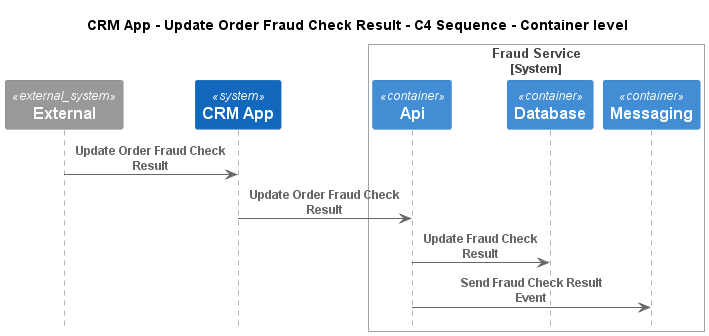

The diagram above was rendered by PlantUML. Its source (embedded in the PNG):
@startuml
!pragma layout smetana
!include ..\..\..\..\.c4s\C4_Sequence.puml

title CRM App - Update Order Fraud Check Result - C4 Sequence - Container level

System_Ext(C4InterFlow.SoftwareSystems.ExternalSystem, "External", "")
System(ECommercePlatform.SoftwareSystems.CRMApp, "CRM App", "")

System_Boundary(ECommercePlatform.SoftwareSystems.FraudService, "Fraud Service")
    Container(ECommercePlatform.SoftwareSystems.FraudService.Containers.Api, "Api", "", "")
    Container(ECommercePlatform.SoftwareSystems.FraudService.Containers.Database, "Database", "", "")
    Container(ECommercePlatform.SoftwareSystems.FraudService.Containers.Messaging, "Messaging", "", "")
Boundary_End()

Rel(C4InterFlow.SoftwareSystems.ExternalSystem, ECommercePlatform.SoftwareSystems.CRMApp, "Update Order Fraud Check Result")
Rel(ECommercePlatform.SoftwareSystems.CRMApp, ECommercePlatform.SoftwareSystems.FraudService.Containers.Api, "Update Order Fraud Check Result")
Rel(ECommercePlatform.SoftwareSystems.FraudService.Containers.Api, ECommercePlatform.SoftwareSystems.FraudService.Containers.Database, "Update Fraud Check Result")
Rel(ECommercePlatform.SoftwareSystems.FraudService.Containers.Api, ECommercePlatform.SoftwareSystems.FraudService.Containers.Messaging, "Send Fraud Check Result Event")


@enduml